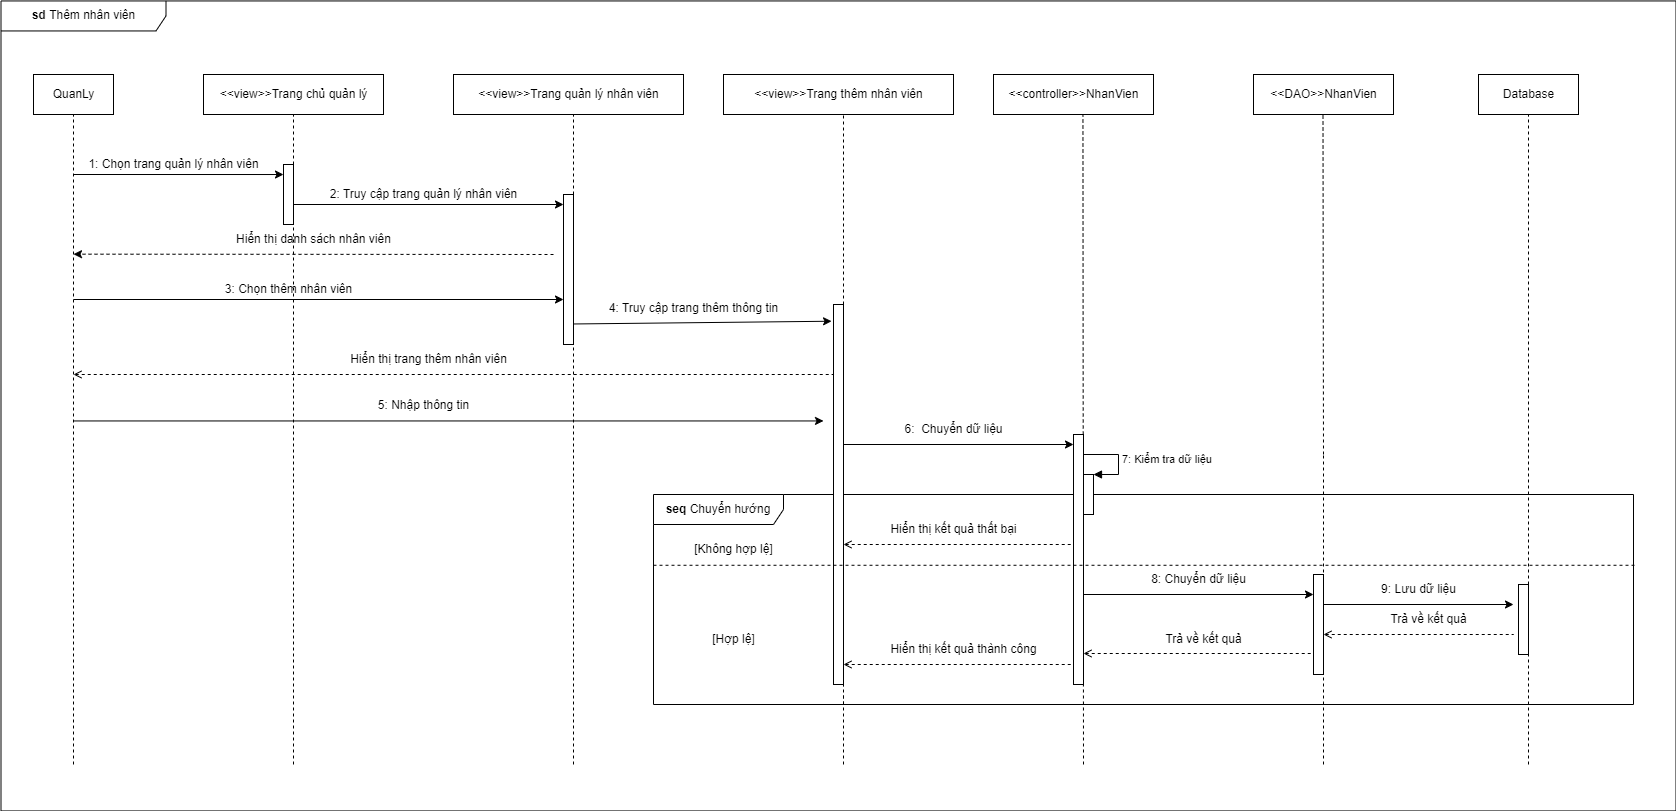

The diagram above was exported from draw.io. Its source (the exported page's mxGraphModel, read from the mxfile embedded in the PNG):
<mxGraphModel dx="1038" dy="481" grid="1" gridSize="10" guides="1" tooltips="1" connect="1" arrows="1" fold="1" page="1" pageScale="1" pageWidth="850" pageHeight="1100" math="0" shadow="0">
  <root>
    <mxCell id="0" />
    <mxCell id="1" parent="0" />
    <mxCell id="Y9XglMHhpvMvOgpMFqkx-15" value="&lt;b&gt;seq&lt;/b&gt; Chuyển hướng" style="shape=umlFrame;whiteSpace=wrap;html=1;width=130;height=30;" parent="1" vertex="1">
      <mxGeometry x="670" y="530" width="980" height="210" as="geometry" />
    </mxCell>
    <mxCell id="PbMtfc2Mm91NxUPL8bgm-46" value="&lt;b&gt;sd &lt;/b&gt;Thêm nhân viên" style="shape=umlFrame;whiteSpace=wrap;html=1;width=165;height=30;" parent="1" vertex="1">
      <mxGeometry x="17.5" y="36.45" width="1675" height="810" as="geometry" />
    </mxCell>
    <mxCell id="PbMtfc2Mm91NxUPL8bgm-5" value="&amp;lt;&amp;lt;view&amp;gt;&amp;gt;Trang chủ quản lý" style="html=1;" parent="1" vertex="1">
      <mxGeometry x="220" y="110" width="180" height="40" as="geometry" />
    </mxCell>
    <mxCell id="PbMtfc2Mm91NxUPL8bgm-6" value="&amp;lt;&amp;lt;controller&amp;gt;&amp;gt;NhanVien" style="html=1;" parent="1" vertex="1">
      <mxGeometry x="1010" y="110" width="160" height="40" as="geometry" />
    </mxCell>
    <mxCell id="PbMtfc2Mm91NxUPL8bgm-7" value="&amp;lt;&amp;lt;DAO&amp;gt;&amp;gt;NhanVien" style="html=1;" parent="1" vertex="1">
      <mxGeometry x="1270" y="110" width="140" height="40" as="geometry" />
    </mxCell>
    <mxCell id="PbMtfc2Mm91NxUPL8bgm-8" value="Database" style="html=1;" parent="1" vertex="1">
      <mxGeometry x="1495" y="110" width="100" height="40" as="geometry" />
    </mxCell>
    <mxCell id="PbMtfc2Mm91NxUPL8bgm-10" value="" style="endArrow=none;dashed=1;html=1;rounded=0;entryX=0.5;entryY=1;entryDx=0;entryDy=0;" parent="1" target="NyzByhcTdWclzaBLQz0R-1" edge="1">
      <mxGeometry width="50" height="50" relative="1" as="geometry">
        <mxPoint x="90" y="800" as="sourcePoint" />
        <mxPoint x="90" y="180" as="targetPoint" />
      </mxGeometry>
    </mxCell>
    <mxCell id="PbMtfc2Mm91NxUPL8bgm-11" value="" style="endArrow=classic;html=1;rounded=0;entryX=0;entryY=0.167;entryDx=0;entryDy=0;entryPerimeter=0;" parent="1" target="PbMtfc2Mm91NxUPL8bgm-15" edge="1">
      <mxGeometry width="50" height="50" relative="1" as="geometry">
        <mxPoint x="90" y="210" as="sourcePoint" />
        <mxPoint x="280" y="211" as="targetPoint" />
      </mxGeometry>
    </mxCell>
    <mxCell id="PbMtfc2Mm91NxUPL8bgm-12" value="" style="endArrow=none;dashed=1;html=1;rounded=0;entryX=0.5;entryY=1;entryDx=0;entryDy=0;" parent="1" target="PbMtfc2Mm91NxUPL8bgm-5" edge="1">
      <mxGeometry width="50" height="50" relative="1" as="geometry">
        <mxPoint x="310" y="800" as="sourcePoint" />
        <mxPoint x="340" y="200" as="targetPoint" />
      </mxGeometry>
    </mxCell>
    <mxCell id="PbMtfc2Mm91NxUPL8bgm-13" value="1: Chọn trang quản lý nhân viên" style="text;html=1;align=center;verticalAlign=middle;resizable=0;points=[];autosize=1;strokeColor=none;fillColor=none;" parent="1" vertex="1">
      <mxGeometry x="95" y="185" width="190" height="30" as="geometry" />
    </mxCell>
    <mxCell id="PbMtfc2Mm91NxUPL8bgm-15" value="" style="html=1;points=[];perimeter=orthogonalPerimeter;" parent="1" vertex="1">
      <mxGeometry x="300" y="200" width="10" height="60" as="geometry" />
    </mxCell>
    <mxCell id="PbMtfc2Mm91NxUPL8bgm-16" value="" style="endArrow=classic;html=1;rounded=0;" parent="1" edge="1">
      <mxGeometry width="50" height="50" relative="1" as="geometry">
        <mxPoint x="310" y="240" as="sourcePoint" />
        <mxPoint x="580" y="240" as="targetPoint" />
      </mxGeometry>
    </mxCell>
    <mxCell id="PbMtfc2Mm91NxUPL8bgm-17" value="" style="endArrow=none;dashed=1;html=1;rounded=0;entryX=0.559;entryY=1.017;entryDx=0;entryDy=0;entryPerimeter=0;" parent="1" target="PbMtfc2Mm91NxUPL8bgm-6" edge="1">
      <mxGeometry width="50" height="50" relative="1" as="geometry">
        <mxPoint x="1100" y="800" as="sourcePoint" />
        <mxPoint x="1092.25" y="150" as="targetPoint" />
      </mxGeometry>
    </mxCell>
    <mxCell id="PbMtfc2Mm91NxUPL8bgm-19" value="" style="endArrow=none;dashed=1;html=1;rounded=0;entryX=0.5;entryY=1;entryDx=0;entryDy=0;startArrow=none;" parent="1" edge="1">
      <mxGeometry width="50" height="50" relative="1" as="geometry">
        <mxPoint x="1340" y="490" as="sourcePoint" />
        <mxPoint x="1339.5" y="150" as="targetPoint" />
      </mxGeometry>
    </mxCell>
    <mxCell id="PbMtfc2Mm91NxUPL8bgm-24" value="" style="endArrow=none;dashed=1;html=1;rounded=0;entryX=0.5;entryY=1;entryDx=0;entryDy=0;startArrow=none;" parent="1" target="PbMtfc2Mm91NxUPL8bgm-8" edge="1">
      <mxGeometry width="50" height="50" relative="1" as="geometry">
        <mxPoint x="1545" y="800" as="sourcePoint" />
        <mxPoint x="1595" y="270" as="targetPoint" />
      </mxGeometry>
    </mxCell>
    <mxCell id="PbMtfc2Mm91NxUPL8bgm-44" value="" style="html=1;points=[];perimeter=orthogonalPerimeter;" parent="1" vertex="1">
      <mxGeometry x="1090" y="470" width="10" height="250" as="geometry" />
    </mxCell>
    <mxCell id="CXyfDwtnlCf071ItUu4t-3" value="&amp;lt;&amp;lt;view&amp;gt;&amp;gt;Trang quản lý nhân viên" style="html=1;" parent="1" vertex="1">
      <mxGeometry x="470" y="110" width="230" height="40" as="geometry" />
    </mxCell>
    <mxCell id="CXyfDwtnlCf071ItUu4t-4" value="" style="endArrow=none;dashed=1;html=1;rounded=0;" parent="1" edge="1">
      <mxGeometry width="50" height="50" relative="1" as="geometry">
        <mxPoint x="590" y="800" as="sourcePoint" />
        <mxPoint x="590" y="150" as="targetPoint" />
      </mxGeometry>
    </mxCell>
    <mxCell id="PbMtfc2Mm91NxUPL8bgm-45" value="" style="html=1;points=[];perimeter=orthogonalPerimeter;" parent="1" vertex="1">
      <mxGeometry x="1330" y="610" width="10" height="100" as="geometry" />
    </mxCell>
    <mxCell id="S-G5bxxULWOog6-uAbpq-8" value="" style="endArrow=none;dashed=1;html=1;rounded=0;" parent="1" edge="1">
      <mxGeometry width="50" height="50" relative="1" as="geometry">
        <mxPoint x="1340" y="800" as="sourcePoint" />
        <mxPoint x="1340" y="489" as="targetPoint" />
      </mxGeometry>
    </mxCell>
    <mxCell id="S-G5bxxULWOog6-uAbpq-33" value="2: Truy cập trang quản lý nhân viên" style="text;html=1;align=center;verticalAlign=middle;resizable=0;points=[];autosize=1;strokeColor=none;fillColor=none;" parent="1" vertex="1">
      <mxGeometry x="335" y="215" width="210" height="30" as="geometry" />
    </mxCell>
    <mxCell id="S-G5bxxULWOog6-uAbpq-38" value="" style="html=1;points=[];perimeter=orthogonalPerimeter;" parent="1" vertex="1">
      <mxGeometry x="1535" y="620" width="10" height="70" as="geometry" />
    </mxCell>
    <mxCell id="S-G5bxxULWOog6-uAbpq-41" value="" style="endArrow=classic;html=1;rounded=0;dashed=1;" parent="1" edge="1">
      <mxGeometry width="50" height="50" relative="1" as="geometry">
        <mxPoint x="570" y="290" as="sourcePoint" />
        <mxPoint x="90" y="289.68" as="targetPoint" />
      </mxGeometry>
    </mxCell>
    <mxCell id="S-G5bxxULWOog6-uAbpq-43" value="" style="html=1;points=[];perimeter=orthogonalPerimeter;" parent="1" vertex="1">
      <mxGeometry x="580" y="230" width="10" height="150" as="geometry" />
    </mxCell>
    <mxCell id="S-G5bxxULWOog6-uAbpq-44" value="Hiển thị danh sách nhân viên" style="text;html=1;align=center;verticalAlign=middle;resizable=0;points=[];autosize=1;strokeColor=none;fillColor=none;" parent="1" vertex="1">
      <mxGeometry x="240" y="260" width="180" height="30" as="geometry" />
    </mxCell>
    <mxCell id="S-G5bxxULWOog6-uAbpq-45" value="" style="endArrow=classic;html=1;rounded=0;" parent="1" edge="1">
      <mxGeometry width="50" height="50" relative="1" as="geometry">
        <mxPoint x="90" y="335" as="sourcePoint" />
        <mxPoint x="580" y="335" as="targetPoint" />
      </mxGeometry>
    </mxCell>
    <mxCell id="S-G5bxxULWOog6-uAbpq-46" value="3: Chọn thêm nhân viên" style="text;html=1;align=center;verticalAlign=middle;resizable=0;points=[];autosize=1;strokeColor=none;fillColor=none;" parent="1" vertex="1">
      <mxGeometry x="230" y="310" width="150" height="30" as="geometry" />
    </mxCell>
    <mxCell id="S-G5bxxULWOog6-uAbpq-51" value="" style="endArrow=classic;html=1;rounded=0;exitX=1.346;exitY=0.695;exitDx=0;exitDy=0;exitPerimeter=0;" parent="1" edge="1">
      <mxGeometry width="50" height="50" relative="1" as="geometry">
        <mxPoint x="1340" y="640" as="sourcePoint" />
        <mxPoint x="1530" y="640" as="targetPoint" />
      </mxGeometry>
    </mxCell>
    <mxCell id="Y9XglMHhpvMvOgpMFqkx-3" value="&amp;lt;&amp;lt;view&amp;gt;&amp;gt;Trang thêm nhân viên" style="html=1;" parent="1" vertex="1">
      <mxGeometry x="740" y="110" width="230" height="40" as="geometry" />
    </mxCell>
    <mxCell id="Y9XglMHhpvMvOgpMFqkx-4" value="" style="endArrow=none;dashed=1;html=1;rounded=0;startArrow=none;" parent="1" source="Y9XglMHhpvMvOgpMFqkx-5" edge="1">
      <mxGeometry width="50" height="50" relative="1" as="geometry">
        <mxPoint x="860" y="560" as="sourcePoint" />
        <mxPoint x="860" y="150" as="targetPoint" />
      </mxGeometry>
    </mxCell>
    <mxCell id="Y9XglMHhpvMvOgpMFqkx-5" value="" style="html=1;points=[];perimeter=orthogonalPerimeter;" parent="1" vertex="1">
      <mxGeometry x="850" y="340" width="10" height="380" as="geometry" />
    </mxCell>
    <mxCell id="Y9XglMHhpvMvOgpMFqkx-6" value="" style="endArrow=none;dashed=1;html=1;rounded=0;" parent="1" edge="1">
      <mxGeometry width="50" height="50" relative="1" as="geometry">
        <mxPoint x="860" y="740" as="sourcePoint" />
        <mxPoint x="860" y="730" as="targetPoint" />
      </mxGeometry>
    </mxCell>
    <mxCell id="Y9XglMHhpvMvOgpMFqkx-9" value="" style="endArrow=classic;html=1;rounded=0;" parent="1" edge="1">
      <mxGeometry width="50" height="50" relative="1" as="geometry">
        <mxPoint x="90" y="456.45" as="sourcePoint" />
        <mxPoint x="840" y="456.45" as="targetPoint" />
      </mxGeometry>
    </mxCell>
    <mxCell id="Y9XglMHhpvMvOgpMFqkx-10" value="5: Nhập thông tin" style="text;html=1;align=center;verticalAlign=middle;resizable=0;points=[];autosize=1;strokeColor=none;fillColor=none;" parent="1" vertex="1">
      <mxGeometry x="385" y="431.45" width="110" height="20" as="geometry" />
    </mxCell>
    <mxCell id="Y9XglMHhpvMvOgpMFqkx-11" value="" style="endArrow=classic;html=1;rounded=0;" parent="1" edge="1">
      <mxGeometry width="50" height="50" relative="1" as="geometry">
        <mxPoint x="860" y="480" as="sourcePoint" />
        <mxPoint x="1090" y="480" as="targetPoint" />
      </mxGeometry>
    </mxCell>
    <mxCell id="Y9XglMHhpvMvOgpMFqkx-12" value="6:&amp;nbsp; Chuyển dữ liệu" style="text;html=1;align=center;verticalAlign=middle;resizable=0;points=[];autosize=1;strokeColor=none;fillColor=none;" parent="1" vertex="1">
      <mxGeometry x="910" y="450" width="120" height="30" as="geometry" />
    </mxCell>
    <mxCell id="Y9XglMHhpvMvOgpMFqkx-13" value="" style="html=1;points=[];perimeter=orthogonalPerimeter;" parent="1" vertex="1">
      <mxGeometry x="1100" y="510" width="10" height="40" as="geometry" />
    </mxCell>
    <mxCell id="Y9XglMHhpvMvOgpMFqkx-14" value="7: Kiểm tra dữ liệu&amp;nbsp;" style="edgeStyle=orthogonalEdgeStyle;html=1;align=left;spacingLeft=2;endArrow=block;rounded=0;entryX=1;entryY=0;" parent="1" target="Y9XglMHhpvMvOgpMFqkx-13" edge="1">
      <mxGeometry relative="1" as="geometry">
        <mxPoint x="1100" y="490" as="sourcePoint" />
        <Array as="points">
          <mxPoint x="1135" y="490" />
          <mxPoint x="1135" y="510" />
        </Array>
      </mxGeometry>
    </mxCell>
    <mxCell id="Y9XglMHhpvMvOgpMFqkx-16" value="" style="endArrow=none;dashed=1;html=1;rounded=0;startArrow=open;startFill=0;entryX=0;entryY=0.769;entryDx=0;entryDy=0;entryPerimeter=0;" parent="1" edge="1">
      <mxGeometry width="50" height="50" relative="1" as="geometry">
        <mxPoint x="860" y="580" as="sourcePoint" />
        <mxPoint x="1090" y="580" as="targetPoint" />
      </mxGeometry>
    </mxCell>
    <mxCell id="Y9XglMHhpvMvOgpMFqkx-17" value="Hiển thị kết quả thất bại" style="text;html=1;align=center;verticalAlign=middle;resizable=0;points=[];autosize=1;strokeColor=none;fillColor=none;" parent="1" vertex="1">
      <mxGeometry x="895" y="550" width="150" height="30" as="geometry" />
    </mxCell>
    <mxCell id="Y9XglMHhpvMvOgpMFqkx-18" value="" style="endArrow=classic;html=1;rounded=0;exitX=1.346;exitY=0.695;exitDx=0;exitDy=0;exitPerimeter=0;" parent="1" edge="1">
      <mxGeometry width="50" height="50" relative="1" as="geometry">
        <mxPoint x="1100" y="629.9999999999999" as="sourcePoint" />
        <mxPoint x="1330" y="630" as="targetPoint" />
      </mxGeometry>
    </mxCell>
    <mxCell id="Y9XglMHhpvMvOgpMFqkx-20" value="8: Chuyển dữ liệu" style="text;html=1;align=center;verticalAlign=middle;resizable=0;points=[];autosize=1;strokeColor=none;fillColor=none;" parent="1" vertex="1">
      <mxGeometry x="1155" y="600" width="120" height="30" as="geometry" />
    </mxCell>
    <mxCell id="Y9XglMHhpvMvOgpMFqkx-21" value="9: Lưu dữ liệu" style="text;html=1;align=center;verticalAlign=middle;resizable=0;points=[];autosize=1;strokeColor=none;fillColor=none;" parent="1" vertex="1">
      <mxGeometry x="1385" y="610" width="100" height="30" as="geometry" />
    </mxCell>
    <mxCell id="Y9XglMHhpvMvOgpMFqkx-22" value="" style="endArrow=none;dashed=1;html=1;rounded=0;startArrow=open;startFill=0;" parent="1" edge="1">
      <mxGeometry width="50" height="50" relative="1" as="geometry">
        <mxPoint x="1340" y="670" as="sourcePoint" />
        <mxPoint x="1530" y="670" as="targetPoint" />
      </mxGeometry>
    </mxCell>
    <mxCell id="Y9XglMHhpvMvOgpMFqkx-23" value="Trả về kết quả" style="text;html=1;align=center;verticalAlign=middle;resizable=0;points=[];autosize=1;strokeColor=none;fillColor=none;" parent="1" vertex="1">
      <mxGeometry x="1395" y="640" width="100" height="30" as="geometry" />
    </mxCell>
    <mxCell id="Y9XglMHhpvMvOgpMFqkx-24" value="" style="endArrow=none;dashed=1;html=1;rounded=0;startArrow=open;startFill=0;" parent="1" edge="1">
      <mxGeometry width="50" height="50" relative="1" as="geometry">
        <mxPoint x="1100" y="689" as="sourcePoint" />
        <mxPoint x="1330" y="689" as="targetPoint" />
      </mxGeometry>
    </mxCell>
    <mxCell id="Y9XglMHhpvMvOgpMFqkx-25" value="Trả về kết quả" style="text;html=1;align=center;verticalAlign=middle;resizable=0;points=[];autosize=1;strokeColor=none;fillColor=none;" parent="1" vertex="1">
      <mxGeometry x="1170" y="660" width="100" height="30" as="geometry" />
    </mxCell>
    <mxCell id="Y9XglMHhpvMvOgpMFqkx-26" value="" style="endArrow=none;dashed=1;html=1;rounded=0;startArrow=open;startFill=0;" parent="1" edge="1">
      <mxGeometry width="50" height="50" relative="1" as="geometry">
        <mxPoint x="860" y="700" as="sourcePoint" />
        <mxPoint x="1090" y="700" as="targetPoint" />
      </mxGeometry>
    </mxCell>
    <mxCell id="Y9XglMHhpvMvOgpMFqkx-27" value="Hiển thị kết quả thành công" style="text;html=1;align=center;verticalAlign=middle;resizable=0;points=[];autosize=1;strokeColor=none;fillColor=none;" parent="1" vertex="1">
      <mxGeometry x="895" y="670" width="170" height="30" as="geometry" />
    </mxCell>
    <mxCell id="Y9XglMHhpvMvOgpMFqkx-29" value="[Hợp lệ]" style="text;html=1;align=center;verticalAlign=middle;resizable=0;points=[];autosize=1;strokeColor=none;fillColor=none;" parent="1" vertex="1">
      <mxGeometry x="715" y="660" width="70" height="30" as="geometry" />
    </mxCell>
    <mxCell id="Y9XglMHhpvMvOgpMFqkx-30" value="[Không hợp lệ]" style="text;html=1;align=center;verticalAlign=middle;resizable=0;points=[];autosize=1;strokeColor=none;fillColor=none;" parent="1" vertex="1">
      <mxGeometry x="700" y="570" width="100" height="30" as="geometry" />
    </mxCell>
    <mxCell id="Y9XglMHhpvMvOgpMFqkx-31" value="" style="endArrow=none;dashed=1;html=1;rounded=0;entryX=1.004;entryY=0.337;entryDx=0;entryDy=0;entryPerimeter=0;exitX=0;exitY=0.337;exitDx=0;exitDy=0;exitPerimeter=0;" parent="1" source="Y9XglMHhpvMvOgpMFqkx-15" target="Y9XglMHhpvMvOgpMFqkx-15" edge="1">
      <mxGeometry width="50" height="50" relative="1" as="geometry">
        <mxPoint x="850" y="720" as="sourcePoint" />
        <mxPoint x="900" y="670" as="targetPoint" />
      </mxGeometry>
    </mxCell>
    <mxCell id="Y9XglMHhpvMvOgpMFqkx-34" value="" style="endArrow=classic;html=1;rounded=0;entryX=-0.195;entryY=0.044;entryDx=0;entryDy=0;entryPerimeter=0;" parent="1" target="Y9XglMHhpvMvOgpMFqkx-5" edge="1">
      <mxGeometry width="50" height="50" relative="1" as="geometry">
        <mxPoint x="590" y="359.47" as="sourcePoint" />
        <mxPoint x="840" y="359.47" as="targetPoint" />
      </mxGeometry>
    </mxCell>
    <mxCell id="Y9XglMHhpvMvOgpMFqkx-35" value="4: Truy cập trang thêm thông tin" style="text;html=1;align=center;verticalAlign=middle;resizable=0;points=[];autosize=1;strokeColor=none;fillColor=none;" parent="1" vertex="1">
      <mxGeometry x="615" y="329.47" width="190" height="30" as="geometry" />
    </mxCell>
    <mxCell id="Y9XglMHhpvMvOgpMFqkx-36" value="" style="endArrow=none;dashed=1;html=1;rounded=0;startArrow=open;startFill=0;entryX=0;entryY=0.769;entryDx=0;entryDy=0;entryPerimeter=0;" parent="1" edge="1">
      <mxGeometry width="50" height="50" relative="1" as="geometry">
        <mxPoint x="90" y="410" as="sourcePoint" />
        <mxPoint x="850" y="410" as="targetPoint" />
      </mxGeometry>
    </mxCell>
    <mxCell id="Y9XglMHhpvMvOgpMFqkx-37" value="Hiển thị trang thêm nhân viên" style="text;html=1;align=center;verticalAlign=middle;resizable=0;points=[];autosize=1;strokeColor=none;fillColor=none;" parent="1" vertex="1">
      <mxGeometry x="355" y="380" width="180" height="30" as="geometry" />
    </mxCell>
    <mxCell id="Y9XglMHhpvMvOgpMFqkx-38" value="" style="endArrow=none;dashed=1;html=1;rounded=0;startArrow=none;" parent="1" edge="1">
      <mxGeometry width="50" height="50" relative="1" as="geometry">
        <mxPoint x="860" y="800" as="sourcePoint" />
        <mxPoint x="860" y="720.0000000000001" as="targetPoint" />
      </mxGeometry>
    </mxCell>
    <mxCell id="NyzByhcTdWclzaBLQz0R-1" value="QuanLy" style="html=1;" parent="1" vertex="1">
      <mxGeometry x="50" y="110" width="80" height="40" as="geometry" />
    </mxCell>
  </root>
</mxGraphModel>